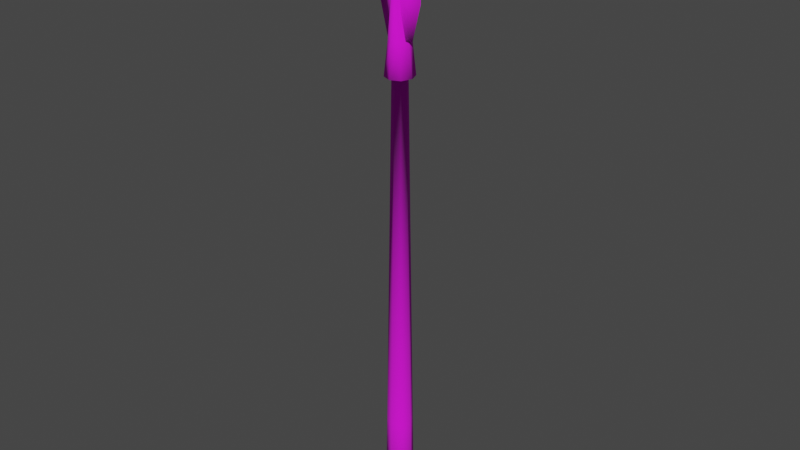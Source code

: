 # Source: SK_Wp_Skeleton_Soldier_v2a_Spear.blend  (saved by Blender 3.1.7; exported with 4.5.12 LTS)
import bpy
from mathutils import Matrix  # noqa: F401  (used for matrix-valued properties, if any)

bpy.ops.wm.read_factory_settings(use_empty=True)
scene = bpy.context.scene
scene.name = 'Scene'

# ---- collections
col_character = bpy.data.collections.new('character'); scene.collection.children.link(col_character)
col_weapon = bpy.data.collections.new('weapon'); scene.collection.children.link(col_weapon)
col_mesh = bpy.data.collections.new('Mesh'); scene.collection.children.link(col_mesh)
col_rig = bpy.data.collections.new('Rig'); scene.collection.children.link(col_rig)
col_collision = bpy.data.collections.new('Collision'); scene.collection.children.link(col_collision)
col_extras = bpy.data.collections.new('Extras'); scene.collection.children.link(col_extras)

# ---- images (referenced by path relative to the original .blend; pixels are not part of the script)
import os
ASSET_DIR = os.environ.get("B2B_ASSET_DIR", "")  # directory of the original .blend (textures are referenced by path, not embedded)
HERE = os.path.dirname(os.path.abspath(__file__))  # packed textures are extracted next to this script under _unpacked/

def load_image(name, relpath, width, height, colorspace="sRGB"):
    """Load a texture the original file referenced (path relative to the .blend, or extracted next to this script)."""
    p = next((c for c in (os.path.join(HERE, relpath), os.path.join(ASSET_DIR, relpath)) if relpath and os.path.exists(c)), "")
    if p:
        img = bpy.data.images.load(p, check_existing=True)
        img.name = name
    else:  # same state as the original file: an image datablock whose file is absent (Cycles renders it pink)
        img = bpy.data.images.new(name, width, height)
        img.source = "FILE"
        img.filepath = "//" + (relpath or name)
    img.colorspace_settings.name = colorspace
    return img
img_t_wp_skeleton_soldier_v2a_spear_tga = load_image('T_Wp_Skeleton_Soldier_v2a_Spear.tga', 'T_Wp_Skeleton_Soldier_v2a_Spear.tga', 1024, 1024, 'sRGB')

# ---- materials (node trees are filled in below, after node groups)
mat_wp_texture = bpy.data.materials.new('wp_texture')
mat_wp_texture.use_transparent_shadow = False

# ---- material node trees
mat_wp_texture.use_nodes = True; mat_wp_texture.node_tree.nodes.clear()
_N = mat_wp_texture.node_tree.nodes; _L = mat_wp_texture.node_tree.links
n0 = _N.new('ShaderNodeBsdfPrincipled'); n0.name = 'Principled BSDF'; n0.location = (10, 300)
n0.distribution = 'GGX'
n0.subsurface_method = 'RANDOM_WALK_SKIN'
n0.inputs[2].default_value = 1.0
n0.inputs[3].default_value = 1.45
n0.inputs[27].default_value = (0.0, 0.0, 0.0, 1.0)
n0.inputs[28].default_value = 1.0
n1 = _N.new('ShaderNodeOutputMaterial'); n1.name = 'Material Output'; n1.location = (300, 300)
n2 = _N.new('ShaderNodeTexImage'); n2.name = 'Image Texture'; n2.location = (-280, 280)
n2.image = img_t_wp_skeleton_soldier_v2a_spear_tga
_L.new(n0.outputs[0], n1.inputs[0])
_L.new(n2.outputs[0], n0.inputs[0])
n1.is_active_output = True

# ---- world
world_world = bpy.data.worlds.new('World'); scene.world = world_world
world_world.use_nodes = True; world_world.node_tree.nodes.clear()
_N = world_world.node_tree.nodes; _L = world_world.node_tree.links
n0 = _N.new('ShaderNodeOutputWorld'); n0.name = 'World Output'; n0.location = (300, 300)
n1 = _N.new('ShaderNodeBackground'); n1.name = 'Background'; n1.location = (10, 300)
n1.inputs[0].default_value = (0.05088, 0.05088, 0.05088, 1.0)
_L.new(n1.outputs[0], n0.inputs[0])
n0.is_active_output = True
world_world.color = (0.05088, 0.05088, 0.05088)
world_world.use_sun_shadow = False
world_world.sun_shadow_jitter_overblur = 0.0

# ---- meshes
me_cylinder = bpy.data.meshes.new('Cylinder')
me_cylinder.from_pydata([(4.657e-10, 0.04039, -0.2659), (2.016e-11, 0.02107, 1.022), (0.02856, 0.02856, -0.2659), (0.0149, 0.0149, 1.022), (0.04039, -1.3e-09, -0.2659), (0.02107, -1.012e-09, 1.022), (0.02856, -0.02856, -0.2659), (0.0149, -0.0149, 1.022), (-3.065e-09, -0.04039, -0.2659), (-1.822e-09, -0.02107, 1.022), (-0.02856, -0.02856, -0.2659), (-0.0149, -0.0149, 1.022), (-0.04039, 9.473e-10, -0.2659), (-0.02107, 1.6e-10, 1.022), (-0.02856, 0.02856, -0.2659), (-0.0149, 0.0149, 1.022), (0.02737, 0.02891, 1.022), (4.612e-10, 0.04088, 1.022), (0.03871, -1.745e-09, 1.022), (0.02737, -0.02891, 1.022), (-2.923e-09, -0.04088, 1.022), (-0.02737, -0.02891, 1.022), (-0.03871, 5.292e-10, 1.022), (-0.02737, 0.02891, 1.022), (0.005593, 0.009141, 1.301), (-9.104e-11, 0.01293, 1.301), (0.00791, -7.951e-11, 1.301), (0.005593, -0.009141, 1.301), (-7.825e-10, -0.01293, 1.301), (-0.005593, -0.009141, 1.301), (-0.00791, 6.397e-10, 1.301), (-0.005593, 0.009141, 1.301), (-0.06244, 0.0, 1.209), (-0.03854, 0.0, 1.114), (0.03854, 0.0, 1.114), (0.06244, 0.0, 1.209), (-0.06244, 1.43e-11, 1.241), (-2.328e-10, -0.02279, 1.246), (-0.01649, 0.0, 1.461), (-0.06244, 0.0, 1.274), (0.06244, 0.0, 1.274), (0.01649, 0.0, 1.461), (-2.328e-10, 0.02279, 1.246), (0.06244, 1.43e-11, 1.241), (-2.328e-10, 0.0, 1.498), (-4.717e-10, -0.02091, 1.114), (-4.717e-10, 0.02091, 1.114), (0.006813, -0.01608, 1.279), (-9.024e-10, -0.02274, 1.279), (0.006813, 0.01608, 1.279), (0.009635, -5.608e-10, 1.279), (-0.009635, 7.046e-10, 1.279), (-0.006813, 0.01608, 1.279), (-0.006813, -0.01608, 1.279), (-6.011e-11, 0.02274, 1.279), (-1.094e-09, -0.02894, 1.244), (0.01239, -6.264e-10, 1.244), (-0.008759, 0.02047, 1.244), (-0.008759, -0.02047, 1.244), (0.008759, -0.02047, 1.244), (0.008759, 0.02047, 1.244), (-0.01239, 9.838e-10, 1.244), (-1.077e-11, 0.02894, 1.244), (-2.035e-09, -0.0336, 1.113), (0.02657, -1.121e-09, 1.113), (-0.01879, 0.02376, 1.113), (-0.01879, -0.02376, 1.113), (0.01879, -0.02376, 1.113), (0.01879, 0.02376, 1.113), (-0.02657, 7.486e-10, 1.113), (2.877e-10, 0.0336, 1.113), (-2.328e-10, -0.003022, 1.465), (-2.328e-10, 0.002974, 1.465), (-2.328e-10, -0.0197, 1.28), (-2.833e-10, -0.02239, 1.218), (-2.79e-10, 0.02242, 1.22), (-2.328e-10, 0.01984, 1.279), (3.737e-10, 0.0364, 2.98e-08), (0.02574, 0.02574, 2.98e-08), (0.0364, -1.24e-09, 2.98e-08), (0.02574, -0.02574, 2.98e-08), (-2.808e-09, -0.0364, 2.98e-08), (-0.02574, -0.02574, 2.98e-08), (-0.0364, 7.848e-10, 2.98e-08), (-0.02574, 0.02574, 2.98e-08)], [], [(77, 1, 3, 78), (78, 3, 5, 79), (79, 5, 7, 80), (80, 7, 9, 81), (81, 9, 11, 82), (5, 3, 16, 18), (82, 11, 13, 83), (83, 13, 15, 84), (0, 2, 4, 6, 8, 10, 12, 14), (48, 47, 27, 28), (11, 9, 20, 21), (1, 15, 23, 17), (3, 1, 17, 16), (7, 5, 18, 19), (13, 11, 21, 22), (9, 7, 19, 20), (15, 13, 22, 23), (24, 25, 31, 30, 29, 28, 27, 26), (50, 49, 24, 26), (52, 51, 30, 31), (53, 48, 28, 29), (47, 50, 26, 27), (49, 54, 25, 24), (54, 52, 31, 25), (51, 53, 29, 30), (42, 36, 39, 76), (37, 43, 40, 73), (33, 32, 75, 46), (34, 35, 74, 45), (33, 46, 45), (43, 42, 76, 40), (36, 37, 73, 39), (45, 74, 32, 33), (46, 75, 35, 34), (45, 46, 34), (61, 58, 53, 51), (62, 57, 52, 54), (60, 62, 54, 49), (59, 56, 50, 47), (58, 55, 48, 53), (57, 61, 51, 52), (56, 60, 49, 50), (55, 59, 47, 48), (63, 67, 59, 55), (64, 68, 60, 56), (65, 69, 61, 57), (66, 63, 55, 58), (67, 64, 56, 59), (68, 70, 62, 60), (70, 65, 57, 62), (69, 66, 58, 61), (22, 21, 66, 69), (17, 23, 65, 70), (16, 17, 70, 68), (19, 18, 64, 67), (21, 20, 63, 66), (23, 22, 69, 65), (18, 16, 68, 64), (20, 19, 67, 63), (84, 15, 1, 77), (38, 71, 44), (71, 41, 44), (72, 38, 44), (41, 72, 44), (73, 40, 41, 71), (39, 73, 71, 38), (32, 74, 37, 36), (74, 35, 43, 37), (35, 75, 42, 43), (75, 32, 36, 42), (76, 39, 38, 72), (40, 76, 72, 41), (14, 84, 77, 0), (12, 83, 84, 14), (10, 82, 83, 12), (8, 81, 82, 10), (6, 80, 81, 8), (4, 79, 80, 6), (2, 78, 79, 4), (0, 77, 78, 2)])
me_cylinder.polygons.foreach_set('use_smooth', [True] * 80)
_uv = me_cylinder.uv_layers.new(name='UVMap')
_uv.uv.foreach_set('vector', [0.3882, 0.2698, 0.3093, 0.3102, 0.2561, 0.3323, 0.339, 0.3574, 0.339, 0.3574, 0.2561, 0.3323, 0.204, 0.3081, 0.2442, 0.388, 0.2442, 0.388, 0.204, 0.3081, 0.1807, 0.2556, 0.1577, 0.3369, 0.1577, 0.3369, 0.1807, 0.2556, 0.2035, 0.2028, 0.1246, 0.2432, 0.1246, 0.2432, 0.2035, 0.2028, 0.2567, 0.1808, 0.1738, 0.1556, 0.5696, 0.8033, 0.5878, 0.6595, 0.6443, 0.6952, 0.6386, 0.7881, 0.1738, 0.1556, 0.2567, 0.1808, 0.3088, 0.2049, 0.2686, 0.125, 0.2686, 0.125, 0.3088, 0.2049, 0.3321, 0.2574, 0.3551, 0.1761, 0.4087, 0.2593, 0.3606, 0.3639, 0.2546, 0.4088, 0.1517, 0.3581, 0.1041, 0.2537, 0.1522, 0.1491, 0.2582, 0.1042, 0.3611, 0.1549, 0.7697, 0.7517, 0.7576, 0.7615, 0.7622, 0.7532, 0.7671, 0.7427, 0.9245, 0.82, 0.8227, 0.9255, 0.8005, 0.8576, 0.8642, 0.7897, 0.6951, 0.5716, 0.831, 0.5806, 0.7995, 0.6368, 0.7109, 0.6345, 0.5878, 0.6595, 0.6951, 0.5716, 0.7109, 0.6345, 0.6443, 0.6952, 0.6646, 0.9271, 0.5696, 0.8033, 0.6386, 0.7881, 0.7032, 0.8599, 0.9245, 0.68, 0.9245, 0.82, 0.8642, 0.7897, 0.8622, 0.6995, 0.8227, 0.9255, 0.6646, 0.9271, 0.7032, 0.8599, 0.8005, 0.8576, 0.831, 0.5806, 0.9245, 0.68, 0.8622, 0.6995, 0.7995, 0.6368, 0.7435, 0.7504, 0.7417, 0.741, 0.747, 0.7335, 0.7557, 0.7317, 0.7636, 0.7357, 0.7671, 0.7427, 0.7622, 0.7532, 0.7522, 0.7558, 0.7433, 0.7583, 0.7357, 0.7461, 0.7435, 0.7504, 0.7522, 0.7558, 0.7511, 0.7259, 0.764, 0.7292, 0.7557, 0.7317, 0.747, 0.7335, 0.7715, 0.7399, 0.7697, 0.7517, 0.7671, 0.7427, 0.7636, 0.7357, 0.7576, 0.7615, 0.7433, 0.7583, 0.7522, 0.7558, 0.7622, 0.7532, 0.7357, 0.7461, 0.7393, 0.7327, 0.7417, 0.741, 0.7435, 0.7504, 0.7393, 0.7327, 0.7511, 0.7259, 0.747, 0.7335, 0.7417, 0.741, 0.764, 0.7292, 0.7715, 0.7399, 0.7636, 0.7357, 0.7557, 0.7317, 0.3126, 0.8618, 0.3539, 0.7576, 0.4081, 0.7576, 0.3302, 0.8618, 0.3114, 0.875, 0.3502, 0.777, 0.4012, 0.777, 0.3288, 0.875, 0.2408, 0.8164, 0.2996, 0.7576, 0.2987, 0.8618, 0.2408, 0.8618, 0.2439, 0.8323, 0.2992, 0.777, 0.2971, 0.875, 0.2439, 0.875, 0.08748, 0.6927, 0.1406, 0.7045, 0.08654, 0.9486, 0.3539, 0.966, 0.3126, 0.8618, 0.3302, 0.8618, 0.4081, 0.966, 0.3502, 0.973, 0.3114, 0.875, 0.3288, 0.875, 0.4012, 0.973, 0.2439, 0.875, 0.2971, 0.875, 0.2992, 0.973, 0.2439, 0.9177, 0.2408, 0.8618, 0.2987, 0.8618, 0.2996, 0.966, 0.2408, 0.9071, 0.08654, 0.9486, 0.1406, 0.7045, 0.1397, 0.9603, 0.7773, 0.7251, 0.784, 0.7466, 0.7715, 0.7399, 0.764, 0.7292, 0.7354, 0.7194, 0.7576, 0.7139, 0.7511, 0.7259, 0.7393, 0.7327, 0.7233, 0.7392, 0.7354, 0.7194, 0.7393, 0.7327, 0.7357, 0.7461, 0.7502, 0.7749, 0.7291, 0.7624, 0.7433, 0.7583, 0.7576, 0.7615, 0.784, 0.7466, 0.7739, 0.7661, 0.7697, 0.7517, 0.7715, 0.7399, 0.7576, 0.7139, 0.7773, 0.7251, 0.764, 0.7292, 0.7511, 0.7259, 0.7291, 0.7624, 0.7233, 0.7392, 0.7357, 0.7461, 0.7433, 0.7583, 0.7739, 0.7661, 0.7502, 0.7749, 0.7576, 0.7615, 0.7697, 0.7517, 0.7896, 0.8204, 0.7223, 0.8253, 0.7502, 0.7749, 0.7739, 0.7661, 0.6754, 0.7776, 0.6764, 0.7131, 0.7233, 0.7392, 0.7291, 0.7624, 0.7825, 0.6681, 0.8277, 0.7099, 0.7773, 0.7251, 0.7576, 0.7139, 0.8316, 0.7722, 0.7896, 0.8204, 0.7739, 0.7661, 0.784, 0.7466, 0.7223, 0.8253, 0.6754, 0.7776, 0.7291, 0.7624, 0.7502, 0.7749, 0.6764, 0.7131, 0.7209, 0.6691, 0.7354, 0.7194, 0.7233, 0.7392, 0.7209, 0.6691, 0.7825, 0.6681, 0.7576, 0.7139, 0.7354, 0.7194, 0.8277, 0.7099, 0.8316, 0.7722, 0.784, 0.7466, 0.7773, 0.7251, 0.8622, 0.6995, 0.8642, 0.7897, 0.8316, 0.7722, 0.8277, 0.7099, 0.7109, 0.6345, 0.7995, 0.6368, 0.7825, 0.6681, 0.7209, 0.6691, 0.6443, 0.6952, 0.7109, 0.6345, 0.7209, 0.6691, 0.6764, 0.7131, 0.7032, 0.8599, 0.6386, 0.7881, 0.6754, 0.7776, 0.7223, 0.8253, 0.8642, 0.7897, 0.8005, 0.8576, 0.7896, 0.8204, 0.8316, 0.7722, 0.7995, 0.6368, 0.8622, 0.6995, 0.8277, 0.7099, 0.7825, 0.6681, 0.6386, 0.7881, 0.6443, 0.6952, 0.6764, 0.7131, 0.6754, 0.7776, 0.8005, 0.8576, 0.7032, 0.8599, 0.7223, 0.8253, 0.7896, 0.8204, 0.3551, 0.1761, 0.3321, 0.2574, 0.3093, 0.3102, 0.3882, 0.2698, 0.4335, 0.9407, 0.4228, 0.875, 0.4398, 0.875, 0.4228, 0.875, 0.4335, 0.8093, 0.4398, 0.875, 0.4313, 0.8618, 0.4424, 0.7918, 0.4492, 0.8618, 0.4424, 0.9317, 0.4313, 0.8618, 0.4492, 0.8618, 0.3288, 0.875, 0.4012, 0.777, 0.4335, 0.8093, 0.4228, 0.875, 0.4012, 0.973, 0.3288, 0.875, 0.4228, 0.875, 0.4335, 0.9407, 0.2992, 0.973, 0.2971, 0.875, 0.3114, 0.875, 0.3502, 0.973, 0.2971, 0.875, 0.2992, 0.777, 0.3502, 0.777, 0.3114, 0.875, 0.2996, 0.966, 0.2987, 0.8618, 0.3126, 0.8618, 0.3539, 0.966, 0.2987, 0.8618, 0.2996, 0.7576, 0.3539, 0.7576, 0.3126, 0.8618, 0.3302, 0.8618, 0.4081, 0.7576, 0.4424, 0.7918, 0.4313, 0.8618, 0.4081, 0.966, 0.3302, 0.8618, 0.4313, 0.8618, 0.4424, 0.9317, 0.3611, 0.1549, 0.3551, 0.1761, 0.3882, 0.2698, 0.4087, 0.2593, 0.2582, 0.1042, 0.2686, 0.125, 0.3551, 0.1761, 0.3611, 0.1549, 0.1522, 0.1491, 0.1738, 0.1556, 0.2686, 0.125, 0.2582, 0.1042, 0.1041, 0.2537, 0.1246, 0.2432, 0.1738, 0.1556, 0.1522, 0.1491, 0.1517, 0.3581, 0.1577, 0.3369, 0.1246, 0.2432, 0.1041, 0.2537, 0.2546, 0.4088, 0.2442, 0.388, 0.1577, 0.3369, 0.1517, 0.3581, 0.3606, 0.3639, 0.339, 0.3574, 0.2442, 0.388, 0.2546, 0.4088, 0.4087, 0.2593, 0.3882, 0.2698, 0.339, 0.3574, 0.3606, 0.3639])
me_cylinder.materials.append(mat_wp_texture)
me_cylinder.use_remesh_fix_poles = True
me_cylinder.use_remesh_preserve_attributes = False
me_cylinder.update()
arm_armature_001 = bpy.data.armatures.new('Armature.001')  # bones are not reproduced

# ---- objects
ob_armature = bpy.data.objects.new('Armature', arm_armature_001)
ob_wp_skeleton_soldier_v2_spear = bpy.data.objects.new('Wp_Skeleton_Soldier_v2_Spear', me_cylinder)

# ---- transforms, parenting, visibility, modifiers, constraints
ob_armature.location = (0.0, 0.0, 0.0)
ob_wp_skeleton_soldier_v2_spear.parent = ob_armature
ob_wp_skeleton_soldier_v2_spear.location = (0.0, -4.657e-10, 0.0)
_vg = ob_wp_skeleton_soldier_v2_spear.vertex_groups.new(name='Bone')
for _i, _w in zip([0, 1, 2, 3, 4, 5, 6, 7, 8, 9, 10, 11, 12, 13, 14, 15, 16, 17, 18, 19, 20, 21, 22, 23, 24, 25, 26, 27, 28, 29, 30, 31, 32, 33, 34, 35, 36, 37, 38, 39, 40, 41, 42, 43, 44, 45, 46, 47, 48, 49, 50, 51, 52, 53, 54, 55, 56, 57, 58, 59, 60, 61, 62, 63, 64, 65, 66, 67, 68, 69, 70, 71, 72, 73, 74, 75, 76, 77, 78, 79, 80, 81, 82, 83, 84], [1.0, 1.0, 1.0, 1.0, 1.0, 1.0, 1.0, 1.0, 1.0, 1.0, 1.0, 1.0, 1.0, 1.0, 1.0, 1.0, 1.0, 1.0, 1.0, 1.0, 1.0, 1.0, 1.0, 1.0, 1.0, 1.0, 1.0, 1.0, 1.0, 1.0, 1.0, 1.0, 1.0, 1.0, 1.0, 1.0, 1.0, 1.0, 1.0, 1.0, 1.0, 1.0, 1.0, 1.0, 1.0, 1.0, 1.0, 1.0, 1.0, 1.0, 1.0, 1.0, 1.0, 1.0, 1.0, 1.0, 1.0, 1.0, 1.0, 1.0, 1.0, 1.0, 1.0, 1.0, 1.0, 1.0, 1.0, 1.0, 1.0, 1.0, 1.0, 1.0, 1.0, 1.0, 1.0, 1.0, 1.0, 1.0, 1.0, 1.0, 1.0, 1.0, 1.0, 1.0, 1.0]): _vg.add([_i], _w, 'REPLACE')
_m = ob_wp_skeleton_soldier_v2_spear.modifiers.new('Armature', 'ARMATURE')
_m.object = ob_armature

# ---- collection membership
col_character.objects.link(ob_armature)
col_weapon.objects.link(ob_wp_skeleton_soldier_v2_spear)

# ---- scene / render settings (as saved in the file)
scene.frame_start = 1; scene.frame_end = 250; scene.frame_set(1)
scene.render.engine = 'BLENDER_EEVEE_NEXT'
scene.cycles.sampling_pattern = 'TABULATED_SOBOL'
scene.cycles.use_light_tree = False
scene.view_settings.view_transform = 'Filmic'
bpy.context.view_layer.update()

# ---- added for rendering (the .blend has no active camera and no usable light): camera, sun
cam_auto = bpy.data.cameras.new('AutoCamera')
cam_auto.lens = 50.0
cam_auto.sensor_width = 36.0
cam_auto.clip_end = 1000.0
ob_auto_camera = bpy.data.objects.new('AutoCamera', cam_auto)
scene.collection.objects.link(ob_auto_camera)
ob_auto_camera.location = (1.63783, -1.9654, 1.92634)
ob_auto_camera.rotation_euler = (1.09748, -7.21219e-08, 0.694738)
scene.camera = ob_auto_camera
light_auto_sun = bpy.data.lights.new('AutoSun', 'SUN')
light_auto_sun.energy = 3.0
light_auto_sun.angle = 0.0523599
ob_auto_sun = bpy.data.objects.new('AutoSun', light_auto_sun)
scene.collection.objects.link(ob_auto_sun)
ob_auto_sun.rotation_euler = (0.872665, 0.174533, 0.523599)
bpy.context.view_layer.update()
